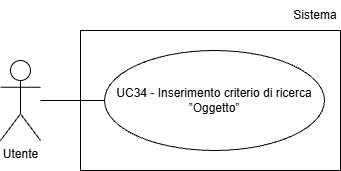

The diagram above was exported from draw.io. Its source (the exported page's mxGraphModel, read from the mxfile embedded in the PNG):
<mxGraphModel dx="1042" dy="561" grid="1" gridSize="10" guides="1" tooltips="1" connect="1" arrows="1" fold="1" page="1" pageScale="1" pageWidth="827" pageHeight="1169" math="0" shadow="0">
  <root>
    <mxCell id="0" />
    <mxCell id="1" parent="0" />
    <mxCell id="ZTBs9WkBj5Kl73Gee4SE-1" parent="1" style="shape=umlActor;verticalLabelPosition=bottom;verticalAlign=top;html=1;outlineConnect=0;" value="Utente" vertex="1">
      <mxGeometry height="80" width="40" x="200" y="210" as="geometry" />
    </mxCell>
    <mxCell id="ZTBs9WkBj5Kl73Gee4SE-3" parent="1" style="ellipse;whiteSpace=wrap;html=1;align=center;" value="UC34 - Inserimento criterio di ricerca ”Oggetto”" vertex="1">
      <mxGeometry height="100" width="220" x="304" y="200" as="geometry" />
    </mxCell>
    <mxCell id="ZTBs9WkBj5Kl73Gee4SE-4" edge="1" parent="1" style="endArrow=none;html=1;rounded=0;entryX=0;entryY=0.5;entryDx=0;entryDy=0;" target="ZTBs9WkBj5Kl73Gee4SE-3">
      <mxGeometry height="50" relative="1" width="50" as="geometry">
        <mxPoint x="240" y="250" as="sourcePoint" />
      </mxGeometry>
    </mxCell>
    <mxCell id="WJNPOGjlNmKlrbsJ-hyL-1" parent="1" style="rounded=0;whiteSpace=wrap;html=1;fillColor=none;" value="" vertex="1">
      <mxGeometry height="140" width="260" x="280" y="180" as="geometry" />
    </mxCell>
    <mxCell id="WJNPOGjlNmKlrbsJ-hyL-2" parent="1" style="text;html=1;whiteSpace=wrap;strokeColor=none;fillColor=none;align=center;verticalAlign=middle;rounded=0;" value="Sistema" vertex="1">
      <mxGeometry height="30" width="50" x="490" y="150" as="geometry" />
    </mxCell>
  </root>
</mxGraphModel>